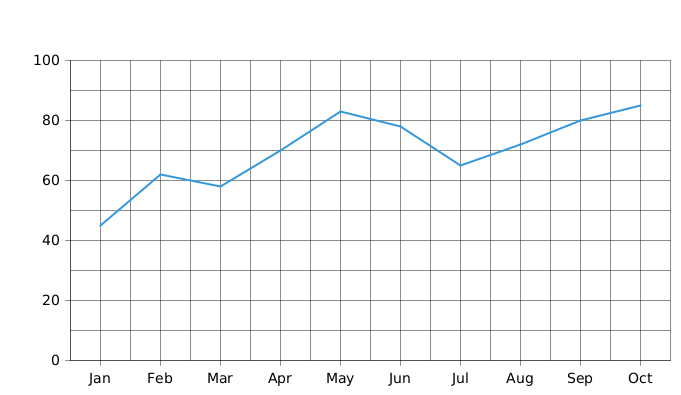

The diagram above was rendered by PlantUML. Its source (embedded in the PNG):
@startchart grid-both-axes
h-axis [Jan, Feb, Mar, Apr, May, Jun, Jul, Aug, Sep, Oct] grid
v-axis 0 --> 100 grid
line [45, 62, 58, 70, 83, 78, 65, 72, 80, 85] #3498db
@endchart